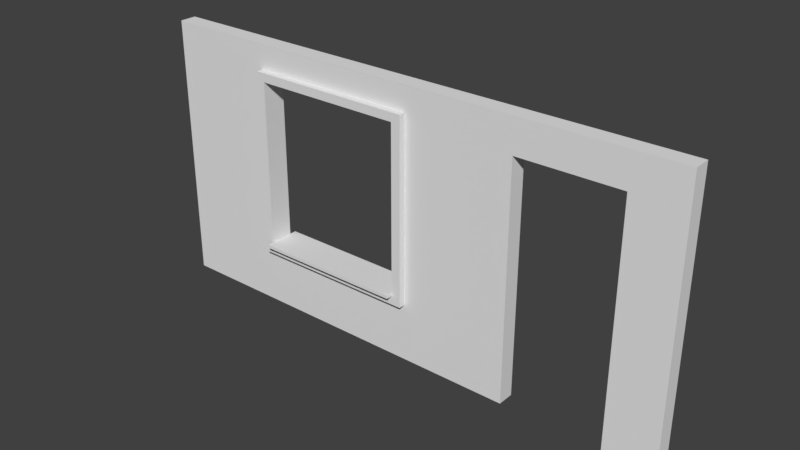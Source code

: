 # Source: SM_Wall_Door_Window_Sill_8x8x0.25.blend  (saved by Blender 2.79.0; exported with 4.5.12 LTS)
import bpy
from mathutils import Matrix  # noqa: F401  (used for matrix-valued properties, if any)

bpy.ops.wm.read_factory_settings(use_empty=True)
scene = bpy.context.scene
scene.name = 'Scene'

# ---- collections
col_collection_1 = bpy.data.collections.new('Collection 1'); scene.collection.children.link(col_collection_1)

# ---- world
world_world = bpy.data.worlds.new('World'); scene.world = world_world
world_world.color = (0.05088, 0.05088, 0.05088)
world_world.use_sun_shadow = False
world_world.sun_shadow_jitter_overblur = 0.0
world_world.cycles.sampling_method = 'MANUAL'

# ---- meshes
me_vert = bpy.data.meshes.new('Vert')
me_vert.from_pydata([(0.9526, -0.03033, -8.297e-05), (0.9526, 3.97, -8.297e-05), (3.953, -0.03033, -8.297e-05), (3.953, 3.97, -8.297e-05), (0.9526, 1.97, -8.297e-05), (3.953, 1.97, -8.297e-05), (3.203, -0.03033, -0.2501), (2.453, 3.97, -8.297e-05), (2.453, -0.03033, -8.297e-05), (0.9526, 0.9697, -8.297e-05), (0.9526, 2.97, -8.297e-05), (0.9526, 3.97, -0.2501), (0.9526, 2.47, -0.2501), (3.953, 0.9697, -8.297e-05), (3.953, 2.97, -8.297e-05), (3.953, 3.97, -0.2501), (1.703, 1.02, 0.2), (1.703, 3.97, -0.2501), (1.703, 3.97, -8.297e-05), (3.203, -0.03033, -8.297e-05), (0.9526, 0.4697, -8.297e-05), (4.703, 3.97, -8.297e-05), (0.9526, 2.47, -8.297e-05), (4.703, 3.97, -0.2501), (3.953, 0.4697, -8.297e-05), (3.953, 2.47, -8.297e-05), (4.703, -0.03033, -8.297e-05), (3.203, 3.97, -8.297e-05), (1.703, -0.03033, -8.297e-05), (0.9526, 1.47, -8.297e-05), (0.9526, 3.47, -8.297e-05), (4.703, 1.97, -8.297e-05), (1.703, 1.97, -8.297e-05), (3.953, 1.47, -8.297e-05), (3.953, 3.47, -8.297e-05), (1.703, 2.97, -8.297e-05), (2.453, 3.47, -8.297e-05), (1.703, 0.9697, 0.2), (1.703, 0.9697, -8.297e-05), (2.453, 0.4697, -8.297e-05), (0.9526, -0.03033, -0.2501), (4.703, 0.9697, -8.297e-05), (4.703, 2.97, -8.297e-05), (4.703, 3.47, -8.297e-05), (4.703, 2.47, -8.297e-05), (4.703, 1.47, -8.297e-05), (4.703, 0.4697, -8.297e-05), (1.703, 1.47, -8.297e-05), (1.703, 0.4697, -8.297e-05), (3.203, 0.4697, -8.297e-05), (1.703, 3.47, -8.297e-05), (1.703, 2.47, -8.297e-05), (0.9526, 0.4697, -0.2501), (3.203, 3.47, -8.297e-05), (3.953, -0.03033, -0.2501), (0.9526, 1.97, -0.2501), (3.953, 0.4697, -0.2501), (3.953, 2.47, -0.2501), (3.953, 1.97, -0.2501), (3.203, 3.97, -0.2501), (2.453, 3.97, -0.2501), (1.703, -0.03033, -0.2501), (2.453, -0.03033, -0.2501), (0.9526, 1.47, -0.2501), (0.9526, 0.9697, -0.2501), (0.9526, 3.47, -0.2501), (0.9526, 2.97, -0.2501), (3.953, 1.47, -0.2501), (3.953, 0.9697, -0.2501), (3.953, 3.47, -0.2501), (3.953, 2.97, -0.2501), (3.203, 0.9697, -0.2501), (1.703, 0.9697, -0.2501), (2.453, 0.9697, -0.2501), (2.453, 0.4697, -0.2501), (4.703, -0.03033, -0.2501), (4.703, 1.97, -0.2501), (1.703, 1.97, -0.2501), (1.703, 2.97, -0.2501), (2.453, 3.47, -0.2501), (4.703, 0.9697, -0.2501), (4.703, 2.97, -0.2501), (4.703, 3.47, -0.2501), (4.703, 2.47, -0.2501), (4.703, 1.47, -0.2501), (4.703, 0.4697, -0.2501), (1.703, 1.47, -0.2501), (1.703, 0.4697, -0.2501), (3.203, 0.4697, -0.2501), (1.703, 3.47, -0.2501), (1.703, 2.47, -0.2501), (3.203, 3.47, -0.2501), (0.9526, 0.8357, -8.297e-05), (3.953, 0.8357, -8.297e-05), (2.453, 0.8357, -8.297e-05), (3.953, 0.8357, -0.2501), (4.703, 0.8357, -8.297e-05), (1.703, 0.8357, -8.297e-05), (3.203, 0.8357, -8.297e-05), (0.9526, 0.8357, -0.2501), (2.453, 0.8357, -0.2501), (4.703, 0.8357, -0.2501), (1.703, 0.8357, -0.2501), (3.203, 0.8357, -0.2501), (0.9526, 3.599, -0.2501), (0.9526, 3.599, -8.297e-05), (3.953, 3.599, -8.297e-05), (2.453, 3.599, -8.297e-05), (4.703, 3.599, -8.297e-05), (1.703, 3.599, -8.297e-05), (3.203, 3.599, -8.297e-05), (3.953, 3.599, -0.2501), (2.453, 3.599, -0.2501), (4.703, 3.599, -0.2501), (1.703, 3.599, -0.2501), (3.203, 3.599, -0.2501), (1.581, 3.97, -8.297e-05), (1.581, -0.03033, -0.2501), (1.581, -0.03033, -8.297e-05), (1.581, 1.97, -8.297e-05), (1.581, 2.97, -8.297e-05), (1.581, 0.9697, -8.297e-05), (1.581, 3.97, -0.2501), (1.581, 1.47, -8.297e-05), (1.581, 0.4697, -8.297e-05), (1.581, 3.47, -8.297e-05), (1.581, 2.47, -8.297e-05), (1.581, 1.97, -0.2501), (1.581, 2.97, -0.2501), (1.581, 0.9697, -0.2501), (1.581, 1.47, -0.2501), (1.581, 0.4697, -0.2501), (1.581, 3.47, -0.2501), (1.581, 2.47, -0.2501), (1.581, 0.8357, -0.2501), (1.581, 0.8357, -8.297e-05), (1.581, 3.599, -8.297e-05), (1.581, 3.599, -0.2501), (4.09, 3.97, -8.297e-05), (4.09, 1.97, -0.2501), (4.09, -0.03033, -8.297e-05), (4.09, 1.97, -8.297e-05), (4.09, -0.03033, -0.2501), (4.09, 0.9697, -8.297e-05), (4.09, 2.97, -8.297e-05), (4.09, 3.97, -0.2501), (4.09, 3.47, -8.297e-05), (4.09, 2.47, -8.297e-05), (4.09, 1.47, -8.297e-05), (4.09, 0.4697, -8.297e-05), (4.09, 0.9697, -0.2501), (4.09, 2.97, -0.2501), (4.09, 3.47, -0.2501), (4.09, 2.47, -0.2501), (4.09, 1.47, -0.2501), (4.09, 0.4697, -0.2501), (4.09, 0.8357, -0.2501), (4.09, 0.8357, -8.297e-05), (4.09, 3.599, -8.297e-05), (4.09, 3.599, -0.2501), (3.953, 2.47, 0.09999), (3.953, 1.97, 0.09999), (3.953, 1.47, 0.09999), (3.953, 0.9697, 0.09999), (3.953, 3.47, 0.09999), (3.953, 2.97, 0.09999), (3.203, 0.9697, 0.09999), (1.703, 0.9697, 0.09999), (2.453, 0.9697, 0.09999), (1.581, 1.97, 0.09999), (1.703, 1.97, 0.09999), (3.953, 3.599, 0.09999), (1.581, 2.97, 0.09999), (1.703, 2.97, 0.09999), (2.453, 3.599, 0.09999), (2.453, 3.47, 0.09999), (1.581, 0.9697, 0.09999), (1.581, 1.47, 0.09999), (1.703, 1.47, 0.09999), (1.703, 3.47, 0.09999), (1.581, 3.47, 0.09999), (1.703, 3.599, 0.09999), (1.581, 2.47, 0.09999), (1.703, 2.47, 0.09999), (3.203, 3.47, 0.09999), (3.203, 3.599, 0.09999), (3.953, 0.8357, 0.09999), (2.453, 0.8357, 0.09999), (1.703, 0.8357, 0.09999), (3.203, 0.8357, 0.09999), (4.09, 0.8357, 0.09999), (4.09, 3.599, 0.09999), (1.581, 0.8357, 0.09999), (1.581, 3.599, 0.09999), (4.09, 1.97, 0.09999), (4.09, 0.9697, 0.09999), (4.09, 2.97, 0.09999), (4.09, 3.47, 0.09999), (4.09, 2.47, 0.09999), (4.09, 1.47, 0.09999), (3.203, 1.02, -0.2501), (3.953, 1.02, -0.2501), (3.203, 1.02, -8.298e-05), (3.953, 1.02, -8.298e-05), (1.703, 1.02, -8.298e-05), (2.453, 1.02, -8.298e-05), (2.453, 1.02, 0.09999), (1.703, 1.02, 0.09999), (1.703, 1.02, -0.2501), (2.453, 1.02, -0.2501), (3.953, 1.02, 0.09999), (3.203, 1.02, 0.09999), (2.453, 1.02, 0.2), (2.453, 0.9697, 0.2), (3.203, 0.9697, 0.2), (3.203, 1.02, 0.2), (3.953, 0.9697, 0.2), (3.953, 1.02, 0.2), (3.203, 0.9697, -0.3501), (3.953, 0.9697, -0.3501), (1.703, 0.9697, -0.3501), (1.703, 1.02, -0.3501), (3.953, 1.02, -0.3501), (3.203, 1.02, -0.3501), (2.453, 0.9697, -0.3501), (2.453, 1.02, -0.3501), (-0.04737, 0.4697, -8.297e-05), (-0.04737, -0.03033, -8.297e-05), (-0.04737, 2.47, -8.297e-05), (-0.04737, 1.97, -8.297e-05), (-0.04737, 1.47, -8.297e-05), (-0.04737, 0.9697, -8.297e-05), (-0.04737, 3.47, -8.297e-05), (-0.04737, 2.97, -8.297e-05), (-0.04737, 3.599, -0.2501), (-0.04737, 3.47, -0.2501), (-0.04737, 1.97, -0.2501), (-0.04737, 1.47, -0.2501), (-0.04737, 2.97, -0.2501), (-0.04737, 0.9697, -0.2501), (-0.04737, 0.8357, -8.297e-05), (-0.04737, 3.599, -8.297e-05), (-0.04737, 2.47, -0.2501), (-0.04737, 0.4697, -0.2501), (-0.04737, -0.03033, -0.2501), (-0.04737, 0.8357, -0.2501), (-0.04737, 3.97, -0.2501), (-0.04737, 3.97, -8.297e-05), (7.203, -0.03033, -8.297e-05), (7.953, -0.03033, -8.297e-05), (7.953, 3.599, -8.297e-05), (7.953, 3.97, -8.297e-05), (7.953, 1.47, -8.297e-05), (7.953, 1.97, -8.297e-05), (7.203, 1.97, -8.297e-05), (7.953, 2.47, -8.297e-05), (7.953, 2.97, -8.297e-05), (7.953, 0.4697, -8.297e-05), (7.953, 0.9697, -8.297e-05), (7.203, 3.97, -8.297e-05), (6.453, 3.97, -8.297e-05), (7.953, 3.97, -0.2501), (7.203, 3.97, -0.2501), (7.953, -0.03033, -0.2501), (7.953, 0.4697, -0.2501), (7.203, 0.9697, -8.297e-05), (6.453, 3.97, -0.2501), (7.203, 2.97, -8.297e-05), (7.953, 0.9697, -0.2501), (7.953, 3.47, -8.297e-05), (5.703, 3.97, -8.297e-05), (7.953, 2.47, -0.2501), (7.953, 2.97, -0.2501), (7.953, 1.97, -0.2501), (7.203, 1.97, -0.2501), (6.453, 3.599, -8.297e-05), (6.453, 3.47, -8.297e-05), (5.703, 3.47, -8.297e-05), (5.703, 2.97, -8.297e-05), (5.703, 3.599, -8.297e-05), (7.953, 1.47, -0.2501), (5.703, 2.47, -8.297e-05), (5.703, 1.97, -8.297e-05), (7.203, 2.47, -8.297e-05), (5.703, 1.47, -8.297e-05), (5.703, 0.9697, -8.297e-05), (5.703, 0.4697, -8.297e-05), (5.703, -0.03033, -8.297e-05), (5.703, 0.8357, -8.297e-05), (7.203, 0.4697, -8.297e-05), (7.953, 3.599, -0.2501), (5.703, 3.97, -0.2501), (7.953, 3.47, -0.2501), (7.203, 2.97, -0.2501), (7.203, 0.9697, -0.2501), (7.203, 1.47, -8.297e-05), (7.203, -0.03033, -0.2501), (7.203, 3.47, -8.297e-05), (7.203, 3.599, -8.297e-05), (6.453, 3.599, -0.2501), (6.453, 3.47, -0.2501), (5.703, 3.47, -0.2501), (5.703, 2.97, -0.2501), (5.703, 3.599, -0.2501), (5.703, 2.47, -0.2501), (5.703, 1.97, -0.2501), (7.203, 2.47, -0.2501), (5.703, 1.47, -0.2501), (5.703, 0.9697, -0.2501), (5.703, 0.4697, -0.2501), (5.703, -0.03033, -0.2501), (5.703, 0.8357, -0.2501), (7.203, 0.4697, -0.2501), (7.203, 1.47, -0.2501), (7.203, 3.47, -0.2501), (7.203, 3.599, -0.2501)], [], [(137, 122, 17, 114), (110, 106, 3, 27), (128, 132, 89, 78), (100, 73, 71, 103), (109, 107, 7, 18), (126, 119, 169, 182), (5, 33, 162, 161), (62, 74, 88, 6), (153, 151, 81, 83), (139, 153, 83, 76), (159, 145, 23, 113), (144, 42, 43, 146), (158, 108, 21, 138), (151, 152, 82, 81), (141, 31, 44, 147), (147, 44, 42, 144), (143, 41, 45, 148), (148, 45, 31, 141), (102, 72, 73, 100), (140, 26, 46, 149), (157, 96, 41, 143), (103, 71, 68, 95), (114, 17, 60, 112), (6, 88, 56, 54), (36, 53, 184, 175), (135, 97, 188, 192), (28, 8, 39, 48), (118, 28, 48, 124), (120, 126, 182, 172), (19, 2, 24, 49), (8, 19, 49, 39), (53, 34, 164, 184), (134, 129, 72, 102), (144, 146, 197, 196), (136, 109, 18, 116), (117, 131, 87, 61), (110, 107, 174, 185), (98, 93, 186, 189), (61, 87, 74, 62), (130, 127, 77, 86), (129, 130, 86, 72), (156, 150, 80, 101), (107, 110, 27, 7), (142, 155, 85, 75), (154, 139, 76, 84), (150, 154, 84, 80), (115, 59, 15, 111), (127, 133, 90, 77), (133, 128, 78, 90), (112, 60, 59, 115), (50, 35, 78, 89), (7, 27, 59, 60), (8, 28, 61, 62), (73, 72, 220, 224), (18, 7, 60, 17), (104, 65, 235, 234), (19, 8, 62, 6), (51, 32, 77, 90), (40, 0, 227, 244), (35, 51, 90, 78), (92, 9, 231, 240), (64, 99, 245, 239), (13, 33, 67, 68), (14, 34, 69, 70), (34, 53, 91, 69), (53, 36, 79, 91), (25, 14, 70, 57), (140, 2, 54, 142), (26, 75, 310, 287), (80, 84, 307, 308), (96, 46, 286, 288), (47, 38, 72, 86), (82, 113, 303, 301), (27, 3, 15, 59), (72, 38, 204, 208), (116, 18, 17, 122), (32, 47, 86, 77), (118, 0, 40, 117), (208, 209, 225, 221), (2, 19, 6, 54), (46, 26, 287, 286), (65, 66, 238, 235), (1, 11, 246, 247), (81, 82, 301, 302), (108, 43, 277, 279), (41, 96, 288, 285), (138, 21, 23, 145), (29, 4, 229, 230), (43, 42, 278, 277), (10, 30, 232, 233), (85, 101, 311, 309), (101, 80, 308, 311), (31, 45, 284, 282), (33, 5, 58, 67), (75, 85, 309, 310), (113, 23, 291, 303), (5, 25, 57, 58), (36, 50, 89, 79), (83, 81, 302, 304), (0, 20, 226, 227), (155, 156, 101, 85), (131, 134, 102, 87), (39, 49, 98, 94), (124, 48, 97, 135), (88, 103, 95, 56), (149, 46, 96, 157), (87, 102, 100, 74), (48, 39, 94, 97), (49, 24, 93, 98), (74, 100, 103, 88), (55, 63, 237, 236), (42, 44, 281, 278), (23, 21, 270, 291), (79, 112, 115, 91), (21, 108, 279, 270), (45, 41, 285, 284), (91, 115, 111, 69), (97, 94, 187, 188), (123, 121, 176, 177), (89, 114, 112, 79), (76, 83, 304, 305), (146, 43, 108, 158), (152, 159, 113, 82), (44, 31, 282, 281), (141, 147, 198, 194), (51, 35, 173, 183), (132, 137, 114, 89), (84, 76, 305, 307), (65, 104, 137, 132), (30, 125, 136, 105), (20, 124, 135, 92), (52, 99, 134, 131), (28, 118, 117, 61), (1, 116, 122, 11), (12, 66, 128, 133), (55, 12, 133, 127), (64, 63, 130, 129), (63, 55, 127, 130), (22, 126, 120, 10), (4, 119, 126, 22), (40, 52, 131, 117), (105, 136, 116, 1), (10, 120, 125, 30), (99, 64, 129, 134), (92, 135, 121, 9), (0, 118, 124, 20), (29, 123, 119, 4), (9, 121, 123, 29), (66, 65, 132, 128), (104, 11, 122, 137), (69, 111, 159, 152), (146, 158, 191, 197), (24, 149, 157, 93), (56, 95, 156, 155), (3, 138, 145, 15), (26, 140, 142, 75), (68, 67, 154, 150), (67, 58, 139, 154), (54, 56, 155, 142), (95, 68, 150, 156), (201, 68, 219, 222), (2, 140, 149, 24), (119, 123, 177, 169), (147, 144, 196, 198), (93, 157, 190, 186), (32, 51, 183, 170), (70, 69, 152, 151), (106, 158, 138, 3), (38, 167, 207, 204), (111, 15, 145, 159), (58, 57, 153, 139), (57, 70, 151, 153), (189, 186, 163, 166), (188, 187, 168, 167), (176, 167, 178, 177), (177, 178, 170, 169), (192, 188, 167, 176), (187, 189, 166, 168), (172, 173, 179, 180), (169, 170, 183, 182), (182, 183, 173, 172), (175, 184, 185, 174), (180, 179, 181, 193), (179, 175, 174, 181), (184, 164, 171, 185), (164, 197, 191, 171), (186, 190, 195, 163), (162, 199, 194, 161), (163, 195, 199, 162), (160, 198, 196, 165), (161, 194, 198, 160), (165, 196, 197, 164), (33, 13, 163, 162), (158, 106, 171, 191), (50, 36, 175, 179), (109, 136, 193, 181), (34, 14, 165, 164), (35, 50, 179, 173), (14, 25, 160, 165), (25, 5, 161, 160), (157, 143, 195, 190), (125, 120, 172, 180), (107, 109, 181, 174), (136, 125, 180, 193), (94, 98, 189, 187), (38, 47, 178, 167), (106, 110, 185, 171), (47, 32, 170, 178), (148, 141, 194, 199), (121, 135, 192, 176), (143, 148, 199, 195), (168, 166, 214, 213), (205, 202, 200, 209), (202, 203, 201, 200), (204, 205, 209, 208), (205, 204, 207, 206), (203, 202, 211, 210), (202, 205, 206, 211), (163, 13, 203, 210), (13, 68, 201, 203), (163, 210, 217, 216), (207, 167, 37, 16), (213, 214, 215, 212), (214, 216, 217, 215), (37, 213, 212, 16), (206, 207, 16, 212), (166, 163, 216, 214), (211, 206, 212, 215), (210, 211, 215, 217), (167, 168, 213, 37), (218, 224, 225, 223), (224, 220, 221, 225), (219, 218, 223, 222), (68, 71, 218, 219), (200, 201, 222, 223), (71, 73, 224, 218), (72, 208, 221, 220), (209, 200, 223, 225), (231, 230, 237, 239), (240, 231, 239, 245), (233, 232, 235, 238), (228, 233, 238, 242), (230, 229, 236, 237), (227, 226, 243, 244), (241, 247, 246, 234), (229, 228, 242, 236), (226, 240, 245, 243), (232, 241, 234, 235), (99, 52, 243, 245), (4, 22, 228, 229), (20, 92, 240, 226), (30, 105, 241, 232), (52, 40, 244, 243), (11, 104, 234, 246), (66, 12, 242, 238), (63, 64, 239, 237), (9, 29, 230, 231), (105, 1, 247, 241), (12, 55, 236, 242), (22, 10, 233, 228), (298, 250, 251, 259), (295, 252, 253, 254), (289, 257, 258, 265), (274, 306, 271, 273), (283, 255, 256, 267), (279, 275, 260, 270), (254, 253, 255, 283), (303, 291, 266, 299), (306, 293, 272, 271), (312, 294, 268, 264), (248, 249, 257, 289), (296, 312, 264, 263), (265, 258, 252, 295), (313, 274, 273, 280), (267, 256, 269, 297), (315, 262, 261, 290), (275, 298, 259, 260), (294, 313, 280, 268), (293, 314, 292, 272), (299, 266, 262, 315), (254, 283, 306, 274), (283, 267, 293, 306), (256, 255, 271, 272), (269, 256, 272, 292), (284, 285, 308, 307), (282, 284, 307, 305), (258, 257, 264, 268), (260, 259, 262, 266), (252, 258, 268, 280), (286, 287, 310, 309), (270, 260, 266, 291), (288, 286, 309, 311), (248, 289, 312, 296), (289, 265, 294, 312), (249, 248, 296, 263), (255, 253, 273, 271), (250, 269, 292, 290), (276, 277, 301, 300), (277, 278, 302, 301), (257, 249, 263, 264), (253, 252, 280, 273), (259, 251, 261, 262), (265, 295, 313, 294), (281, 282, 305, 304), (295, 254, 274, 313), (278, 281, 304, 302), (297, 276, 300, 314), (267, 297, 314, 293), (285, 288, 311, 308), (251, 250, 290, 261), (300, 299, 315, 314), (276, 297, 298, 275), (314, 315, 290, 292), (301, 303, 299, 300), (277, 276, 275, 279), (297, 269, 250, 298)])
me_vert.use_remesh_preserve_volume = False
me_vert.use_remesh_preserve_attributes = False
me_vert.use_mirror_vertex_groups = False
me_vert.update()

# ---- objects
ob_sm_wall_door_window_sill_8x8x0_25 = bpy.data.objects.new('SM_Wall_Door_Window_Sill_8x8x0.25', me_vert)

# ---- transforms, parenting, visibility, modifiers, constraints
ob_sm_wall_door_window_sill_8x8x0_25.location = (-0.9364, -0.2564, 0.05652)
ob_sm_wall_door_window_sill_8x8x0_25.rotation_euler = (1.571, -0.0, 0.0)
ob_sm_wall_door_window_sill_8x8x0_25.lineart.crease_threshold = 0.0

# ---- collection membership
col_collection_1.objects.link(ob_sm_wall_door_window_sill_8x8x0_25)

# ---- scene / render settings (as saved in the file)
scene.frame_start = 1; scene.frame_end = 250; scene.frame_set(1)
scene.render.engine = 'BLENDER_EEVEE_NEXT'
scene.render.resolution_percentage = 50
scene.render.dither_intensity = 0.0
scene.cycles.use_denoising = False
scene.cycles.samples = 128
scene.cycles.sampling_pattern = 'TABULATED_SOBOL'
scene.cycles.use_adaptive_sampling = False
scene.cycles.use_light_tree = False
scene.cycles.blur_glossy = 0.0
scene.cycles.sample_clamp_indirect = 0.0
scene.view_settings.view_transform = 'Standard'
bpy.context.view_layer.update()

# ---- added for rendering (the .blend has no active camera and no usable light): camera, sun
cam_auto = bpy.data.cameras.new('AutoCamera')
cam_auto.lens = 50.0
cam_auto.sensor_width = 36.0
cam_auto.clip_end = 1000.0
ob_auto_camera = bpy.data.objects.new('AutoCamera', cam_auto)
scene.collection.objects.link(ob_auto_camera)
ob_auto_camera.location = (11.3073, -10.1307, 8.65907)
ob_auto_camera.rotation_euler = (1.09748, -7.21219e-08, 0.694738)
scene.camera = ob_auto_camera
light_auto_sun = bpy.data.lights.new('AutoSun', 'SUN')
light_auto_sun.energy = 3.0
light_auto_sun.angle = 0.0523599
ob_auto_sun = bpy.data.objects.new('AutoSun', light_auto_sun)
scene.collection.objects.link(ob_auto_sun)
ob_auto_sun.rotation_euler = (0.872665, 0.174533, 0.523599)
bpy.context.view_layer.update()
